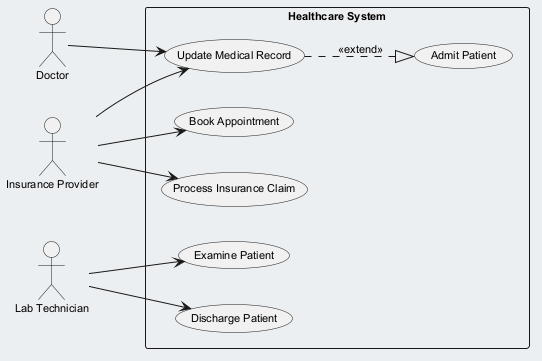

The diagram above was rendered by PlantUML. Its source (embedded in the PNG):
@startuml
skinparam backgroundColor #ECEFF1
skinparam classBackgroundColor #FFFFFF
skinparam classBorderColor #455A64
skinparam defaultFontSize 11
left to right direction
actor "Doctor" as D
actor "Insurance Provider" as IP
actor "Lab Technician" as LT
rectangle "Healthcare System" {
  usecase "Update Medical Record" as UC_UpdateMedicalRecord
  usecase "Book Appointment" as UC_BookAppointment
  usecase "Examine Patient" as UC_ExaminePatient
  usecase "Discharge Patient" as UC_DischargePatient
  usecase "Admit Patient" as UC_AdmitPatient
  usecase "Process Insurance Claim" as UC_ProcessInsuranceClaim
}
D --> UC_UpdateMedicalRecord
IP --> UC_BookAppointment
IP --> UC_ProcessInsuranceClaim
IP --> UC_UpdateMedicalRecord
LT --> UC_DischargePatient
LT --> UC_ExaminePatient
UC_UpdateMedicalRecord ..|> UC_AdmitPatient : <<extend>>
@enduml